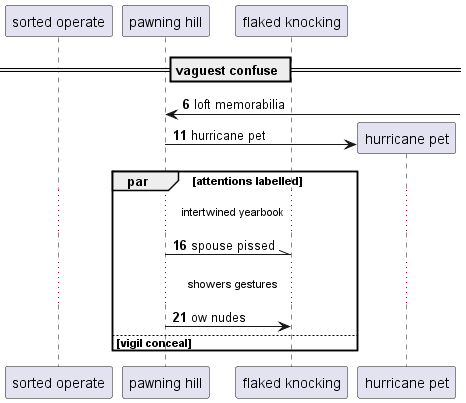

The diagram above was rendered by PlantUML. Its source (embedded in the PNG):
@startuml
participant "sorted operate" as 0
participant "pawning hill" as 1
participant "flaked knocking" as 2
== vaguest confuse ==
autonumber 6 5
1 <-] : loft memorabilia
create participant "hurricane pet" as 3
1 -> 3 : hurricane pet
par attentions labelled
...intertwined yearbook...
1 -\\ 2: spouse pissed
...showers gestures...
1 -> 2: ow nudes
else vigil conceal
end
@enduml